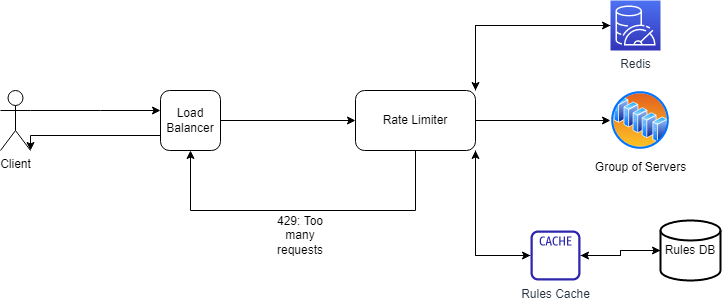

The diagram above was exported from draw.io. Its source (the exported page's mxGraphModel, read from the mxfile embedded in the PNG):
<mxGraphModel dx="868" dy="492" grid="1" gridSize="10" guides="1" tooltips="1" connect="1" arrows="1" fold="1" page="1" pageScale="1" pageWidth="850" pageHeight="1100" math="0" shadow="0">
  <root>
    <mxCell id="0" />
    <mxCell id="1" parent="0" />
    <mxCell id="20VYmmy82lRjtpIgH_Ze-6" style="edgeStyle=orthogonalEdgeStyle;rounded=0;orthogonalLoop=1;jettySize=auto;html=1;exitX=1;exitY=0.5;exitDx=0;exitDy=0;" edge="1" parent="1" source="20VYmmy82lRjtpIgH_Ze-1" target="20VYmmy82lRjtpIgH_Ze-5">
      <mxGeometry relative="1" as="geometry" />
    </mxCell>
    <mxCell id="20VYmmy82lRjtpIgH_Ze-9" style="edgeStyle=orthogonalEdgeStyle;rounded=0;orthogonalLoop=1;jettySize=auto;html=1;exitX=0;exitY=0.75;exitDx=0;exitDy=0;entryX=1;entryY=1;entryDx=0;entryDy=0;entryPerimeter=0;" edge="1" parent="1" source="20VYmmy82lRjtpIgH_Ze-1" target="20VYmmy82lRjtpIgH_Ze-2">
      <mxGeometry relative="1" as="geometry">
        <Array as="points">
          <mxPoint x="40" y="195" />
        </Array>
      </mxGeometry>
    </mxCell>
    <mxCell id="20VYmmy82lRjtpIgH_Ze-1" value="Load Balancer" style="rounded=1;whiteSpace=wrap;html=1;" vertex="1" parent="1">
      <mxGeometry x="170" y="150" width="60" height="60" as="geometry" />
    </mxCell>
    <mxCell id="20VYmmy82lRjtpIgH_Ze-4" style="edgeStyle=orthogonalEdgeStyle;rounded=0;orthogonalLoop=1;jettySize=auto;html=1;exitX=1;exitY=0.3333333333333333;exitDx=0;exitDy=0;exitPerimeter=0;" edge="1" parent="1" source="20VYmmy82lRjtpIgH_Ze-2" target="20VYmmy82lRjtpIgH_Ze-1">
      <mxGeometry relative="1" as="geometry">
        <Array as="points">
          <mxPoint x="110" y="170" />
          <mxPoint x="110" y="170" />
        </Array>
      </mxGeometry>
    </mxCell>
    <mxCell id="20VYmmy82lRjtpIgH_Ze-2" value="Client" style="shape=umlActor;verticalLabelPosition=bottom;verticalAlign=top;html=1;outlineConnect=0;" vertex="1" parent="1">
      <mxGeometry x="10" y="150" width="30" height="60" as="geometry" />
    </mxCell>
    <mxCell id="20VYmmy82lRjtpIgH_Ze-7" style="edgeStyle=orthogonalEdgeStyle;rounded=0;orthogonalLoop=1;jettySize=auto;html=1;exitX=0.5;exitY=1;exitDx=0;exitDy=0;entryX=0.5;entryY=1;entryDx=0;entryDy=0;" edge="1" parent="1" source="20VYmmy82lRjtpIgH_Ze-5" target="20VYmmy82lRjtpIgH_Ze-1">
      <mxGeometry relative="1" as="geometry">
        <Array as="points">
          <mxPoint x="425" y="270" />
          <mxPoint x="200" y="270" />
        </Array>
      </mxGeometry>
    </mxCell>
    <mxCell id="20VYmmy82lRjtpIgH_Ze-13" style="edgeStyle=orthogonalEdgeStyle;rounded=0;orthogonalLoop=1;jettySize=auto;html=1;exitX=1;exitY=0.5;exitDx=0;exitDy=0;entryX=0;entryY=0.5;entryDx=0;entryDy=0;" edge="1" parent="1" source="20VYmmy82lRjtpIgH_Ze-5" target="20VYmmy82lRjtpIgH_Ze-11">
      <mxGeometry relative="1" as="geometry" />
    </mxCell>
    <mxCell id="20VYmmy82lRjtpIgH_Ze-14" style="edgeStyle=orthogonalEdgeStyle;rounded=0;orthogonalLoop=1;jettySize=auto;html=1;exitX=1;exitY=0;exitDx=0;exitDy=0;entryX=0;entryY=0.5;entryDx=0;entryDy=0;entryPerimeter=0;" edge="1" parent="1" source="20VYmmy82lRjtpIgH_Ze-5" target="20VYmmy82lRjtpIgH_Ze-12">
      <mxGeometry relative="1" as="geometry" />
    </mxCell>
    <mxCell id="20VYmmy82lRjtpIgH_Ze-20" style="edgeStyle=orthogonalEdgeStyle;rounded=0;orthogonalLoop=1;jettySize=auto;html=1;exitX=1;exitY=1;exitDx=0;exitDy=0;" edge="1" parent="1" source="20VYmmy82lRjtpIgH_Ze-5" target="20VYmmy82lRjtpIgH_Ze-16">
      <mxGeometry relative="1" as="geometry">
        <Array as="points">
          <mxPoint x="485" y="315" />
        </Array>
      </mxGeometry>
    </mxCell>
    <mxCell id="20VYmmy82lRjtpIgH_Ze-5" value="Rate Limiter" style="rounded=1;whiteSpace=wrap;html=1;" vertex="1" parent="1">
      <mxGeometry x="365" y="150" width="120" height="60" as="geometry" />
    </mxCell>
    <mxCell id="20VYmmy82lRjtpIgH_Ze-8" value="429: Too many requests" style="text;html=1;strokeColor=none;fillColor=none;align=center;verticalAlign=middle;whiteSpace=wrap;rounded=0;" vertex="1" parent="1">
      <mxGeometry x="280" y="280" width="60" height="30" as="geometry" />
    </mxCell>
    <mxCell id="20VYmmy82lRjtpIgH_Ze-11" value="Group of Servers" style="aspect=fixed;perimeter=ellipsePerimeter;html=1;align=center;shadow=0;dashed=0;spacingTop=3;image;image=img/lib/active_directory/server_farm.svg;" vertex="1" parent="1">
      <mxGeometry x="620" y="150" width="60" height="60" as="geometry" />
    </mxCell>
    <mxCell id="20VYmmy82lRjtpIgH_Ze-15" style="edgeStyle=orthogonalEdgeStyle;rounded=0;orthogonalLoop=1;jettySize=auto;html=1;exitX=0;exitY=0.5;exitDx=0;exitDy=0;exitPerimeter=0;entryX=1;entryY=0;entryDx=0;entryDy=0;" edge="1" parent="1" source="20VYmmy82lRjtpIgH_Ze-12" target="20VYmmy82lRjtpIgH_Ze-5">
      <mxGeometry relative="1" as="geometry" />
    </mxCell>
    <mxCell id="20VYmmy82lRjtpIgH_Ze-12" value="Redis" style="sketch=0;points=[[0,0,0],[0.25,0,0],[0.5,0,0],[0.75,0,0],[1,0,0],[0,1,0],[0.25,1,0],[0.5,1,0],[0.75,1,0],[1,1,0],[0,0.25,0],[0,0.5,0],[0,0.75,0],[1,0.25,0],[1,0.5,0],[1,0.75,0]];outlineConnect=0;fontColor=#232F3E;gradientColor=#4D72F3;gradientDirection=north;fillColor=#3334B9;strokeColor=#ffffff;dashed=0;verticalLabelPosition=bottom;verticalAlign=top;align=center;html=1;fontSize=12;fontStyle=0;aspect=fixed;shape=mxgraph.aws4.resourceIcon;resIcon=mxgraph.aws4.memorydb_for_redis;" vertex="1" parent="1">
      <mxGeometry x="620" y="60" width="50" height="50" as="geometry" />
    </mxCell>
    <mxCell id="20VYmmy82lRjtpIgH_Ze-18" style="edgeStyle=orthogonalEdgeStyle;rounded=0;orthogonalLoop=1;jettySize=auto;html=1;" edge="1" parent="1" source="20VYmmy82lRjtpIgH_Ze-16" target="20VYmmy82lRjtpIgH_Ze-17">
      <mxGeometry relative="1" as="geometry" />
    </mxCell>
    <mxCell id="20VYmmy82lRjtpIgH_Ze-22" style="edgeStyle=orthogonalEdgeStyle;rounded=0;orthogonalLoop=1;jettySize=auto;html=1;entryX=1;entryY=1;entryDx=0;entryDy=0;" edge="1" parent="1" source="20VYmmy82lRjtpIgH_Ze-16" target="20VYmmy82lRjtpIgH_Ze-5">
      <mxGeometry relative="1" as="geometry" />
    </mxCell>
    <mxCell id="20VYmmy82lRjtpIgH_Ze-16" value="Rules Cache" style="sketch=0;outlineConnect=0;fontColor=#232F3E;gradientColor=none;fillColor=#2E27AD;strokeColor=none;dashed=0;verticalLabelPosition=bottom;verticalAlign=top;align=center;html=1;fontSize=12;fontStyle=0;aspect=fixed;pointerEvents=1;shape=mxgraph.aws4.cache_node;" vertex="1" parent="1">
      <mxGeometry x="540" y="290" width="50" height="50" as="geometry" />
    </mxCell>
    <mxCell id="20VYmmy82lRjtpIgH_Ze-19" style="edgeStyle=orthogonalEdgeStyle;rounded=0;orthogonalLoop=1;jettySize=auto;html=1;exitX=0;exitY=0.5;exitDx=0;exitDy=0;exitPerimeter=0;" edge="1" parent="1" source="20VYmmy82lRjtpIgH_Ze-17" target="20VYmmy82lRjtpIgH_Ze-16">
      <mxGeometry relative="1" as="geometry" />
    </mxCell>
    <mxCell id="20VYmmy82lRjtpIgH_Ze-17" value="Rules DB" style="strokeWidth=2;html=1;shape=mxgraph.flowchart.database;whiteSpace=wrap;" vertex="1" parent="1">
      <mxGeometry x="670" y="280" width="60" height="60" as="geometry" />
    </mxCell>
  </root>
</mxGraphModel>